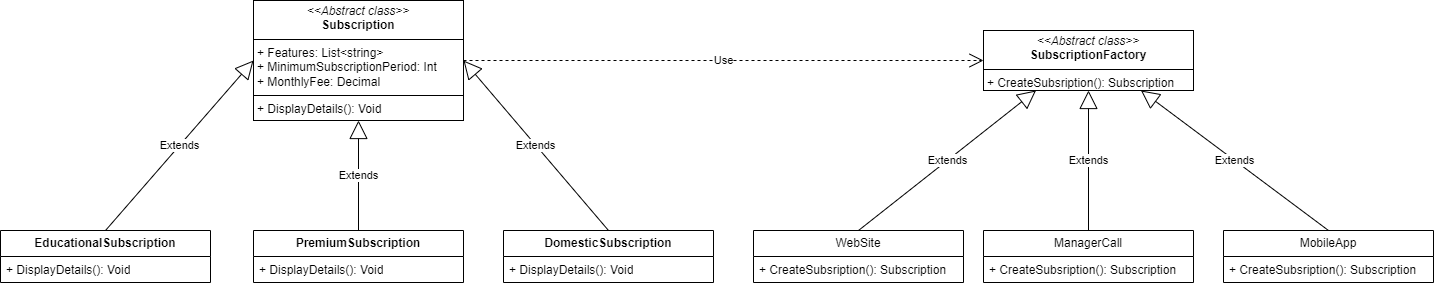

The diagram above was exported from draw.io. Its source (the exported page's mxGraphModel, read from the mxfile embedded in the PNG):
<mxGraphModel dx="2734" dy="750" grid="1" gridSize="10" guides="1" tooltips="1" connect="1" arrows="1" fold="1" page="1" pageScale="1" pageWidth="827" pageHeight="1169" math="0" shadow="0">
  <root>
    <mxCell id="0" />
    <mxCell id="1" parent="0" />
    <mxCell id="wWaeuKkldm5Z5SOVSCxV-2" value="&lt;p style=&quot;margin:0px;margin-top:4px;text-align:center;&quot;&gt;&lt;i&gt;&amp;lt;&amp;lt;Abstract class&amp;gt;&amp;gt;&lt;/i&gt;&lt;br&gt;&lt;b&gt;SubscriptionFactory&lt;/b&gt;&lt;/p&gt;&lt;hr size=&quot;1&quot; style=&quot;border-style:solid;&quot;&gt;&lt;p style=&quot;margin:0px;margin-left:4px;&quot;&gt;+ CreateSubsription(): Subscription&lt;br&gt;&lt;/p&gt;&lt;hr size=&quot;1&quot; style=&quot;border-style:solid;&quot;&gt;&lt;p style=&quot;margin:0px;margin-left:4px;&quot;&gt;&lt;br&gt;&lt;/p&gt;" style="verticalAlign=top;align=left;overflow=fill;html=1;whiteSpace=wrap;" vertex="1" parent="1">
      <mxGeometry x="360" y="50" width="210" height="60" as="geometry" />
    </mxCell>
    <mxCell id="wWaeuKkldm5Z5SOVSCxV-4" value="WebSite" style="swimlane;fontStyle=0;childLayout=stackLayout;horizontal=1;startSize=26;fillColor=none;horizontalStack=0;resizeParent=1;resizeParentMax=0;resizeLast=0;collapsible=1;marginBottom=0;whiteSpace=wrap;html=1;" vertex="1" parent="1">
      <mxGeometry x="130" y="250" width="210" height="52" as="geometry" />
    </mxCell>
    <mxCell id="wWaeuKkldm5Z5SOVSCxV-5" value="+ CreateSubsription(): Subscription" style="text;strokeColor=none;fillColor=none;align=left;verticalAlign=top;spacingLeft=4;spacingRight=4;overflow=hidden;rotatable=0;points=[[0,0.5],[1,0.5]];portConstraint=eastwest;whiteSpace=wrap;html=1;" vertex="1" parent="wWaeuKkldm5Z5SOVSCxV-4">
      <mxGeometry y="26" width="210" height="26" as="geometry" />
    </mxCell>
    <mxCell id="wWaeuKkldm5Z5SOVSCxV-8" value="ManagerCall" style="swimlane;fontStyle=0;childLayout=stackLayout;horizontal=1;startSize=26;fillColor=none;horizontalStack=0;resizeParent=1;resizeParentMax=0;resizeLast=0;collapsible=1;marginBottom=0;whiteSpace=wrap;html=1;" vertex="1" parent="1">
      <mxGeometry x="360" y="250" width="210" height="52" as="geometry" />
    </mxCell>
    <mxCell id="wWaeuKkldm5Z5SOVSCxV-9" value="+ CreateSubsription(): Subscription" style="text;strokeColor=none;fillColor=none;align=left;verticalAlign=top;spacingLeft=4;spacingRight=4;overflow=hidden;rotatable=0;points=[[0,0.5],[1,0.5]];portConstraint=eastwest;whiteSpace=wrap;html=1;" vertex="1" parent="wWaeuKkldm5Z5SOVSCxV-8">
      <mxGeometry y="26" width="210" height="26" as="geometry" />
    </mxCell>
    <mxCell id="wWaeuKkldm5Z5SOVSCxV-10" value="MobileApp" style="swimlane;fontStyle=0;childLayout=stackLayout;horizontal=1;startSize=26;fillColor=none;horizontalStack=0;resizeParent=1;resizeParentMax=0;resizeLast=0;collapsible=1;marginBottom=0;whiteSpace=wrap;html=1;" vertex="1" parent="1">
      <mxGeometry x="600" y="250" width="210" height="52" as="geometry" />
    </mxCell>
    <mxCell id="wWaeuKkldm5Z5SOVSCxV-11" value="+ CreateSubsription(): Subscription" style="text;strokeColor=none;fillColor=none;align=left;verticalAlign=top;spacingLeft=4;spacingRight=4;overflow=hidden;rotatable=0;points=[[0,0.5],[1,0.5]];portConstraint=eastwest;whiteSpace=wrap;html=1;" vertex="1" parent="wWaeuKkldm5Z5SOVSCxV-10">
      <mxGeometry y="26" width="210" height="26" as="geometry" />
    </mxCell>
    <mxCell id="wWaeuKkldm5Z5SOVSCxV-12" value="Extends" style="endArrow=block;endSize=16;endFill=0;html=1;rounded=0;exitX=0.5;exitY=0;exitDx=0;exitDy=0;entryX=0.25;entryY=1;entryDx=0;entryDy=0;" edge="1" parent="1" source="wWaeuKkldm5Z5SOVSCxV-4" target="wWaeuKkldm5Z5SOVSCxV-2">
      <mxGeometry width="160" relative="1" as="geometry">
        <mxPoint x="270" y="270" as="sourcePoint" />
        <mxPoint x="430" y="270" as="targetPoint" />
      </mxGeometry>
    </mxCell>
    <mxCell id="wWaeuKkldm5Z5SOVSCxV-14" value="Extends" style="endArrow=block;endSize=16;endFill=0;html=1;rounded=0;exitX=0.5;exitY=0;exitDx=0;exitDy=0;entryX=0.5;entryY=1;entryDx=0;entryDy=0;" edge="1" parent="1" source="wWaeuKkldm5Z5SOVSCxV-8" target="wWaeuKkldm5Z5SOVSCxV-2">
      <mxGeometry width="160" relative="1" as="geometry">
        <mxPoint x="270" y="270" as="sourcePoint" />
        <mxPoint x="430" y="270" as="targetPoint" />
      </mxGeometry>
    </mxCell>
    <mxCell id="wWaeuKkldm5Z5SOVSCxV-15" value="Extends" style="endArrow=block;endSize=16;endFill=0;html=1;rounded=0;exitX=0.5;exitY=0;exitDx=0;exitDy=0;entryX=0.75;entryY=1;entryDx=0;entryDy=0;" edge="1" parent="1" source="wWaeuKkldm5Z5SOVSCxV-10" target="wWaeuKkldm5Z5SOVSCxV-2">
      <mxGeometry width="160" relative="1" as="geometry">
        <mxPoint x="380" y="200" as="sourcePoint" />
        <mxPoint x="540" y="200" as="targetPoint" />
      </mxGeometry>
    </mxCell>
    <mxCell id="wWaeuKkldm5Z5SOVSCxV-16" value="&lt;p style=&quot;margin:0px;margin-top:4px;text-align:center;&quot;&gt;&lt;i&gt;&amp;lt;&amp;lt;Abstract class&amp;gt;&amp;gt;&lt;/i&gt;&lt;br&gt;&lt;b&gt;Subscription&lt;/b&gt;&lt;/p&gt;&lt;hr size=&quot;1&quot; style=&quot;border-style:solid;&quot;&gt;&lt;p style=&quot;margin:0px;margin-left:4px;&quot;&gt;+ Features:&amp;nbsp;List&amp;lt;string&amp;gt;&lt;br&gt;&lt;/p&gt;&lt;p style=&quot;margin:0px;margin-left:4px;&quot;&gt;+ MinimumSubscriptionPeriod: Int&lt;/p&gt;&lt;p style=&quot;margin:0px;margin-left:4px;&quot;&gt;+ MonthlyFee: Decimal&lt;/p&gt;&lt;hr size=&quot;1&quot; style=&quot;border-style:solid;&quot;&gt;&lt;p style=&quot;margin:0px;margin-left:4px;&quot;&gt;+ DisplayDetails():&amp;nbsp;&lt;span style=&quot;background-color: initial;&quot;&gt;Void&lt;/span&gt;&lt;/p&gt;" style="verticalAlign=top;align=left;overflow=fill;html=1;whiteSpace=wrap;" vertex="1" parent="1">
      <mxGeometry x="-370" y="20" width="210" height="120" as="geometry" />
    </mxCell>
    <mxCell id="wWaeuKkldm5Z5SOVSCxV-17" value="&lt;b&gt;EducationalSubscription&lt;/b&gt;" style="swimlane;fontStyle=0;childLayout=stackLayout;horizontal=1;startSize=26;fillColor=none;horizontalStack=0;resizeParent=1;resizeParentMax=0;resizeLast=0;collapsible=1;marginBottom=0;whiteSpace=wrap;html=1;" vertex="1" parent="1">
      <mxGeometry x="-623" y="250" width="210" height="52" as="geometry" />
    </mxCell>
    <mxCell id="wWaeuKkldm5Z5SOVSCxV-18" value="+ DisplayDetails(): Void" style="text;strokeColor=none;fillColor=none;align=left;verticalAlign=top;spacingLeft=4;spacingRight=4;overflow=hidden;rotatable=0;points=[[0,0.5],[1,0.5]];portConstraint=eastwest;whiteSpace=wrap;html=1;" vertex="1" parent="wWaeuKkldm5Z5SOVSCxV-17">
      <mxGeometry y="26" width="210" height="26" as="geometry" />
    </mxCell>
    <mxCell id="wWaeuKkldm5Z5SOVSCxV-20" value="&lt;b&gt;PremiumSubscription&lt;/b&gt;" style="swimlane;fontStyle=0;childLayout=stackLayout;horizontal=1;startSize=26;fillColor=none;horizontalStack=0;resizeParent=1;resizeParentMax=0;resizeLast=0;collapsible=1;marginBottom=0;whiteSpace=wrap;html=1;" vertex="1" parent="1">
      <mxGeometry x="-370" y="250" width="210" height="52" as="geometry" />
    </mxCell>
    <mxCell id="wWaeuKkldm5Z5SOVSCxV-21" value="+ DisplayDetails(): Void" style="text;strokeColor=none;fillColor=none;align=left;verticalAlign=top;spacingLeft=4;spacingRight=4;overflow=hidden;rotatable=0;points=[[0,0.5],[1,0.5]];portConstraint=eastwest;whiteSpace=wrap;html=1;" vertex="1" parent="wWaeuKkldm5Z5SOVSCxV-20">
      <mxGeometry y="26" width="210" height="26" as="geometry" />
    </mxCell>
    <mxCell id="wWaeuKkldm5Z5SOVSCxV-22" value="&lt;b&gt;DomesticSubscription&lt;/b&gt;" style="swimlane;fontStyle=0;childLayout=stackLayout;horizontal=1;startSize=26;fillColor=none;horizontalStack=0;resizeParent=1;resizeParentMax=0;resizeLast=0;collapsible=1;marginBottom=0;whiteSpace=wrap;html=1;" vertex="1" parent="1">
      <mxGeometry x="-120" y="250" width="210" height="52" as="geometry" />
    </mxCell>
    <mxCell id="wWaeuKkldm5Z5SOVSCxV-23" value="+ DisplayDetails(): Void" style="text;strokeColor=none;fillColor=none;align=left;verticalAlign=top;spacingLeft=4;spacingRight=4;overflow=hidden;rotatable=0;points=[[0,0.5],[1,0.5]];portConstraint=eastwest;whiteSpace=wrap;html=1;" vertex="1" parent="wWaeuKkldm5Z5SOVSCxV-22">
      <mxGeometry y="26" width="210" height="26" as="geometry" />
    </mxCell>
    <mxCell id="wWaeuKkldm5Z5SOVSCxV-27" value="Extends" style="endArrow=block;endSize=16;endFill=0;html=1;rounded=0;exitX=0.5;exitY=0;exitDx=0;exitDy=0;entryX=0;entryY=0.5;entryDx=0;entryDy=0;" edge="1" parent="1" source="wWaeuKkldm5Z5SOVSCxV-17" target="wWaeuKkldm5Z5SOVSCxV-16">
      <mxGeometry width="160" relative="1" as="geometry">
        <mxPoint x="-573" y="160" as="sourcePoint" />
        <mxPoint x="-413" y="160" as="targetPoint" />
      </mxGeometry>
    </mxCell>
    <mxCell id="wWaeuKkldm5Z5SOVSCxV-28" value="Extends" style="endArrow=block;endSize=16;endFill=0;html=1;rounded=0;exitX=0.5;exitY=0;exitDx=0;exitDy=0;entryX=1;entryY=0.5;entryDx=0;entryDy=0;" edge="1" parent="1" source="wWaeuKkldm5Z5SOVSCxV-22" target="wWaeuKkldm5Z5SOVSCxV-16">
      <mxGeometry width="160" relative="1" as="geometry">
        <mxPoint x="-95" y="130" as="sourcePoint" />
        <mxPoint x="65" y="130" as="targetPoint" />
      </mxGeometry>
    </mxCell>
    <mxCell id="wWaeuKkldm5Z5SOVSCxV-29" value="Extends" style="endArrow=block;endSize=16;endFill=0;html=1;rounded=0;exitX=0.5;exitY=0;exitDx=0;exitDy=0;entryX=0.5;entryY=1;entryDx=0;entryDy=0;" edge="1" parent="1" source="wWaeuKkldm5Z5SOVSCxV-20" target="wWaeuKkldm5Z5SOVSCxV-16">
      <mxGeometry width="160" relative="1" as="geometry">
        <mxPoint x="-220" y="180" as="sourcePoint" />
        <mxPoint x="-60" y="180" as="targetPoint" />
      </mxGeometry>
    </mxCell>
    <mxCell id="wWaeuKkldm5Z5SOVSCxV-30" value="Use" style="endArrow=open;endSize=12;dashed=1;html=1;rounded=0;exitX=1;exitY=0.5;exitDx=0;exitDy=0;entryX=0;entryY=0.5;entryDx=0;entryDy=0;" edge="1" parent="1" source="wWaeuKkldm5Z5SOVSCxV-16" target="wWaeuKkldm5Z5SOVSCxV-2">
      <mxGeometry width="160" relative="1" as="geometry">
        <mxPoint x="-80" y="230" as="sourcePoint" />
        <mxPoint x="80" y="230" as="targetPoint" />
      </mxGeometry>
    </mxCell>
  </root>
</mxGraphModel>